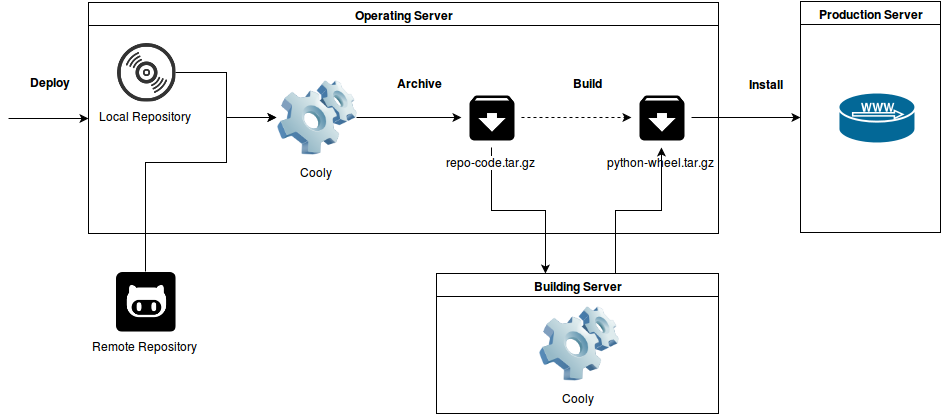

The diagram above was exported from draw.io. Its source (the exported page's mxGraphModel, read from the mxfile embedded in the PNG):
<mxGraphModel dx="1641" dy="496" grid="1" gridSize="10" guides="1" tooltips="1" connect="1" fold="1" page="1" pageScale="1" pageWidth="826" pageHeight="1169" background="#ffffff" math="0">
  <root>
    <mxCell id="0" />
    <mxCell id="1" parent="0" />
    <mxCell id="35" value="" style="edgeStyle=orthogonalEdgeStyle;rounded=0;html=1;" parent="1" source="14" target="30" edge="1">
      <mxGeometry relative="1" as="geometry">
        <mxPoint x="-523" y="101.5" as="targetPoint" />
        <Array as="points">
          <mxPoint x="-572" y="102" />
          <mxPoint x="-572" y="147" />
        </Array>
      </mxGeometry>
    </mxCell>
    <mxCell id="14" value="Local Repository &lt;br&gt;" style="shape=image;html=1;verticalAlign=top;verticalLabelPosition=bottom;labelBackgroundColor=#ffffff;imageAspect=0;aspect=fixed;image=https://cdn3.iconfinder.com/data/icons/linecons-free-vector-icons-pack/32/vynil-128.png" parent="1" vertex="1">
      <mxGeometry x="-682" y="72" width="59" height="59" as="geometry" />
    </mxCell>
    <mxCell id="38" style="edgeStyle=orthogonalEdgeStyle;rounded=0;html=1;" parent="1" source="16" target="30" edge="1">
      <mxGeometry relative="1" as="geometry">
        <Array as="points">
          <mxPoint x="-572" y="192" />
          <mxPoint x="-572" y="147" />
        </Array>
      </mxGeometry>
    </mxCell>
    <mxCell id="16" value="Remote Repository&lt;br&gt;" style="shape=image;html=1;verticalAlign=top;verticalLabelPosition=bottom;labelBackgroundColor=#ffffff;imageAspect=0;aspect=fixed;image=https://cdn1.iconfinder.com/data/icons/capsocial/500/github-128.png" parent="1" vertex="1">
      <mxGeometry x="-683" y="301" width="60" height="60" as="geometry" />
    </mxCell>
    <mxCell id="41" value="" style="edgeStyle=orthogonalEdgeStyle;rounded=0;html=1;" parent="1" source="17" target="39" edge="1">
      <mxGeometry relative="1" as="geometry">
        <mxPoint x="-220" y="277" as="targetPoint" />
        <Array as="points">
          <mxPoint x="-307" y="240" />
          <mxPoint x="-253" y="240" />
        </Array>
      </mxGeometry>
    </mxCell>
    <mxCell id="56" style="edgeStyle=orthogonalEdgeStyle;html=1;entryX=0;entryY=0.5;rounded=0;dashed=1;" parent="1" source="17" target="54" edge="1">
      <mxGeometry relative="1" as="geometry" />
    </mxCell>
    <mxCell id="17" value="repo-code.tar.gz" style="shape=image;html=1;verticalAlign=top;verticalLabelPosition=bottom;labelBackgroundColor=#ffffff;imageAspect=0;aspect=fixed;image=https://cdn3.iconfinder.com/data/icons/google-material-design-icons/48/ic_archive_48px-128.png" parent="1" vertex="1">
      <mxGeometry x="-337" y="117" width="60" height="60" as="geometry" />
    </mxCell>
    <mxCell id="37" style="edgeStyle=orthogonalEdgeStyle;rounded=0;html=1;" parent="1" source="30" target="17" edge="1">
      <mxGeometry relative="1" as="geometry" />
    </mxCell>
    <mxCell id="30" value="Cooly" style="image;html=1;labelBackgroundColor=#ffffff;image=img/lib/clip_art/computers/Software_128x128.png" parent="1" vertex="1">
      <mxGeometry x="-522" y="107" width="80" height="80" as="geometry" />
    </mxCell>
    <mxCell id="31" value="Operating Server&lt;br&gt;" style="swimlane;whiteSpace=wrap;html=1;" parent="1" vertex="1">
      <mxGeometry x="-710" y="32" width="630" height="231" as="geometry" />
    </mxCell>
    <mxCell id="54" value="python-wheel.tar.gz" style="shape=image;html=1;verticalAlign=top;verticalLabelPosition=bottom;labelBackgroundColor=#ffffff;imageAspect=0;aspect=fixed;image=https://cdn3.iconfinder.com/data/icons/google-material-design-icons/48/ic_archive_48px-128.png" parent="31" vertex="1">
      <mxGeometry x="543" y="85" width="60" height="60" as="geometry" />
    </mxCell>
    <mxCell id="55" value="&lt;b&gt;Archive&lt;/b&gt;" style="text;html=1;strokeColor=none;fillColor=none;align=center;verticalAlign=middle;whiteSpace=wrap;overflow=hidden;" parent="31" vertex="1">
      <mxGeometry x="301" y="70" width="59" height="20" as="geometry" />
    </mxCell>
    <mxCell id="57" value="&lt;b&gt;Build&lt;/b&gt;" style="text;html=1;strokeColor=none;fillColor=none;align=center;verticalAlign=middle;whiteSpace=wrap;overflow=hidden;" parent="31" vertex="1">
      <mxGeometry x="469" y="70" width="59" height="20" as="geometry" />
    </mxCell>
    <mxCell id="61" style="edgeStyle=orthogonalEdgeStyle;rounded=0;html=1;" parent="1" source="39" target="54" edge="1">
      <mxGeometry relative="1" as="geometry">
        <Array as="points">
          <mxPoint x="-183" y="240" />
          <mxPoint x="-137" y="240" />
        </Array>
      </mxGeometry>
    </mxCell>
    <mxCell id="39" value="Building Server&lt;br&gt;" style="swimlane;whiteSpace=wrap;html=1;" parent="1" vertex="1">
      <mxGeometry x="-362" y="303" width="282" height="140" as="geometry" />
    </mxCell>
    <mxCell id="42" value="Cooly" style="image;html=1;labelBackgroundColor=#ffffff;image=img/lib/clip_art/computers/Software_128x128.png" parent="39" vertex="1">
      <mxGeometry x="102" y="30" width="80" height="80" as="geometry" />
    </mxCell>
    <mxCell id="43" value="Production Server&lt;br&gt;" style="swimlane;whiteSpace=wrap;html=1;" parent="1" vertex="1">
      <mxGeometry x="2" y="31" width="140" height="231" as="geometry" />
    </mxCell>
    <mxCell id="64" value="" style="shape=mxgraph.cisco.servers.microwebserver;html=1;dashed=0;fillColor=#036897;strokeColor=#ffffff;strokeWidth=2;verticalLabelPosition=bottom;verticalAlign=top" parent="43" vertex="1">
      <mxGeometry x="38" y="91" width="77" height="51" as="geometry" />
    </mxCell>
    <mxCell id="62" style="edgeStyle=orthogonalEdgeStyle;rounded=0;html=1;entryX=0;entryY=0.5;" parent="1" source="54" target="43" edge="1">
      <mxGeometry relative="1" as="geometry" />
    </mxCell>
    <mxCell id="65" value="&lt;b&gt;Install&lt;/b&gt;" style="text;html=1;strokeColor=none;fillColor=none;align=center;verticalAlign=middle;whiteSpace=wrap;overflow=hidden;" parent="1" vertex="1">
      <mxGeometry x="-63" y="103" width="59" height="20" as="geometry" />
    </mxCell>
    <mxCell id="66" value="" style="endArrow=classic;html=1;entryX=0;entryY=0.5;" parent="1" target="31" edge="1">
      <mxGeometry width="50" height="50" relative="1" as="geometry">
        <mxPoint x="-790" y="148" as="sourcePoint" />
        <mxPoint x="-770" y="10" as="targetPoint" />
      </mxGeometry>
    </mxCell>
    <mxCell id="67" value="&lt;b&gt;Deploy&lt;/b&gt;" style="text;html=1;strokeColor=none;fillColor=none;align=center;verticalAlign=middle;whiteSpace=wrap;overflow=hidden;" parent="1" vertex="1">
      <mxGeometry x="-779" y="101" width="59" height="20" as="geometry" />
    </mxCell>
  </root>
</mxGraphModel>